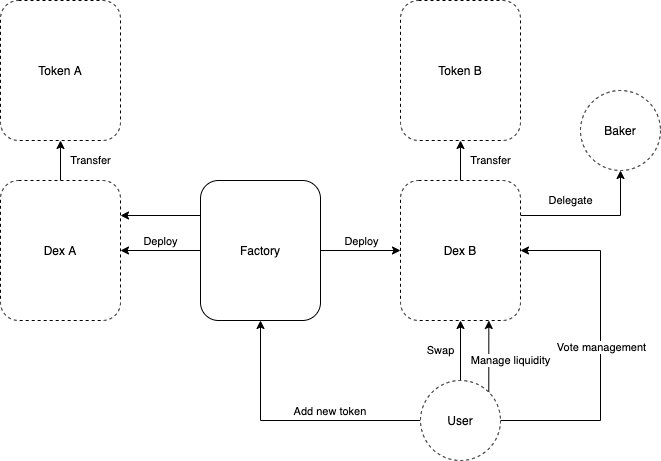

The diagram above was exported from draw.io. Its source (the exported page's mxGraphModel, read from the mxfile embedded in the PNG):
<mxGraphModel dx="946" dy="646" grid="1" gridSize="10" guides="1" tooltips="1" connect="1" arrows="1" fold="1" page="1" pageScale="1" pageWidth="827" pageHeight="1169" math="0" shadow="0">
  <root>
    <mxCell id="0" />
    <mxCell id="1" parent="0" />
    <mxCell id="1kuVsA6bXp0VTPs0qxUP-24" value="Transfer" style="edgeStyle=orthogonalEdgeStyle;rounded=0;orthogonalLoop=1;jettySize=auto;html=1;" parent="1" source="1kuVsA6bXp0VTPs0qxUP-1" edge="1">
      <mxGeometry y="-30" relative="1" as="geometry">
        <mxPoint x="180" y="150.00000000000023" as="targetPoint" />
        <mxPoint as="offset" />
      </mxGeometry>
    </mxCell>
    <mxCell id="1kuVsA6bXp0VTPs0qxUP-1" value="Dex A" style="rounded=1;whiteSpace=wrap;html=1;dashed=1;" parent="1" vertex="1">
      <mxGeometry x="120" y="190" width="120" height="140" as="geometry" />
    </mxCell>
    <mxCell id="1kuVsA6bXp0VTPs0qxUP-6" style="edgeStyle=orthogonalEdgeStyle;rounded=0;orthogonalLoop=1;jettySize=auto;html=1;exitX=0;exitY=0.5;exitDx=0;exitDy=0;" parent="1" source="1kuVsA6bXp0VTPs0qxUP-2" target="1kuVsA6bXp0VTPs0qxUP-1" edge="1">
      <mxGeometry relative="1" as="geometry" />
    </mxCell>
    <mxCell id="1kuVsA6bXp0VTPs0qxUP-9" value="Deploy" style="edgeLabel;html=1;align=center;verticalAlign=middle;resizable=0;points=[];" parent="1kuVsA6bXp0VTPs0qxUP-6" vertex="1" connectable="0">
      <mxGeometry x="0.12" y="-2" relative="1" as="geometry">
        <mxPoint x="4.8" y="-8" as="offset" />
      </mxGeometry>
    </mxCell>
    <mxCell id="1kuVsA6bXp0VTPs0qxUP-7" style="edgeStyle=orthogonalEdgeStyle;rounded=0;orthogonalLoop=1;jettySize=auto;html=1;" parent="1" source="1kuVsA6bXp0VTPs0qxUP-2" target="1kuVsA6bXp0VTPs0qxUP-4" edge="1">
      <mxGeometry relative="1" as="geometry" />
    </mxCell>
    <mxCell id="1kuVsA6bXp0VTPs0qxUP-8" value="Deploy" style="edgeLabel;html=1;align=center;verticalAlign=middle;resizable=0;points=[];" parent="1kuVsA6bXp0VTPs0qxUP-7" vertex="1" connectable="0">
      <mxGeometry relative="1" as="geometry">
        <mxPoint y="-10" as="offset" />
      </mxGeometry>
    </mxCell>
    <mxCell id="1kuVsA6bXp0VTPs0qxUP-2" value="Factory" style="rounded=1;whiteSpace=wrap;html=1;" parent="1" vertex="1">
      <mxGeometry x="320" y="190" width="120" height="140" as="geometry" />
    </mxCell>
    <mxCell id="1kuVsA6bXp0VTPs0qxUP-3" value="Token A" style="rounded=1;whiteSpace=wrap;html=1;dashed=1;" parent="1" vertex="1">
      <mxGeometry x="120" y="10" width="120" height="140" as="geometry" />
    </mxCell>
    <mxCell id="1kuVsA6bXp0VTPs0qxUP-19" value="Delegate" style="edgeStyle=orthogonalEdgeStyle;rounded=0;orthogonalLoop=1;jettySize=auto;html=1;exitX=1;exitY=0.25;exitDx=0;exitDy=0;entryX=0.5;entryY=1;entryDx=0;entryDy=0;" parent="1" source="1kuVsA6bXp0VTPs0qxUP-4" target="1kuVsA6bXp0VTPs0qxUP-18" edge="1">
      <mxGeometry x="0.5862" y="50" relative="1" as="geometry">
        <mxPoint as="offset" />
      </mxGeometry>
    </mxCell>
    <mxCell id="1kuVsA6bXp0VTPs0qxUP-20" value="Transfer" style="edgeStyle=orthogonalEdgeStyle;rounded=0;orthogonalLoop=1;jettySize=auto;html=1;" parent="1" source="1kuVsA6bXp0VTPs0qxUP-4" target="1kuVsA6bXp0VTPs0qxUP-5" edge="1">
      <mxGeometry y="-30" relative="1" as="geometry">
        <mxPoint as="offset" />
      </mxGeometry>
    </mxCell>
    <mxCell id="1kuVsA6bXp0VTPs0qxUP-4" value="Dex B" style="rounded=1;whiteSpace=wrap;html=1;dashed=1;" parent="1" vertex="1">
      <mxGeometry x="520" y="190" width="120" height="140" as="geometry" />
    </mxCell>
    <mxCell id="1kuVsA6bXp0VTPs0qxUP-5" value="Token B" style="rounded=1;whiteSpace=wrap;html=1;dashed=1;" parent="1" vertex="1">
      <mxGeometry x="520" y="10" width="120" height="140" as="geometry" />
    </mxCell>
    <mxCell id="1kuVsA6bXp0VTPs0qxUP-11" style="edgeStyle=orthogonalEdgeStyle;rounded=0;orthogonalLoop=1;jettySize=auto;html=1;" parent="1" source="1kuVsA6bXp0VTPs0qxUP-10" target="1kuVsA6bXp0VTPs0qxUP-2" edge="1">
      <mxGeometry relative="1" as="geometry" />
    </mxCell>
    <mxCell id="1kuVsA6bXp0VTPs0qxUP-12" value="Add new token&amp;nbsp;" style="edgeLabel;html=1;align=center;verticalAlign=middle;resizable=0;points=[];" parent="1kuVsA6bXp0VTPs0qxUP-11" vertex="1" connectable="0">
      <mxGeometry x="-0.1244" y="-4" relative="1" as="geometry">
        <mxPoint x="24.17" y="-6" as="offset" />
      </mxGeometry>
    </mxCell>
    <mxCell id="1kuVsA6bXp0VTPs0qxUP-13" value="Swap" style="edgeStyle=orthogonalEdgeStyle;rounded=0;orthogonalLoop=1;jettySize=auto;html=1;exitX=0.5;exitY=0;exitDx=0;exitDy=0;" parent="1" source="1kuVsA6bXp0VTPs0qxUP-10" target="1kuVsA6bXp0VTPs0qxUP-4" edge="1">
      <mxGeometry y="20" relative="1" as="geometry">
        <mxPoint as="offset" />
      </mxGeometry>
    </mxCell>
    <mxCell id="1kuVsA6bXp0VTPs0qxUP-15" value="Manage liquidity" style="edgeStyle=orthogonalEdgeStyle;rounded=0;orthogonalLoop=1;jettySize=auto;html=1;exitX=1;exitY=0;exitDx=0;exitDy=0;entryX=0.736;entryY=1;entryDx=0;entryDy=0;entryPerimeter=0;" parent="1" source="1kuVsA6bXp0VTPs0qxUP-10" target="1kuVsA6bXp0VTPs0qxUP-4" edge="1">
      <mxGeometry x="-0.1152" y="-22" relative="1" as="geometry">
        <mxPoint as="offset" />
      </mxGeometry>
    </mxCell>
    <mxCell id="1kuVsA6bXp0VTPs0qxUP-16" style="edgeStyle=orthogonalEdgeStyle;rounded=0;orthogonalLoop=1;jettySize=auto;html=1;exitX=1;exitY=0.5;exitDx=0;exitDy=0;entryX=1;entryY=0.5;entryDx=0;entryDy=0;" parent="1" source="1kuVsA6bXp0VTPs0qxUP-10" target="1kuVsA6bXp0VTPs0qxUP-4" edge="1">
      <mxGeometry relative="1" as="geometry">
        <Array as="points">
          <mxPoint x="720" y="430" />
          <mxPoint x="720" y="260" />
        </Array>
      </mxGeometry>
    </mxCell>
    <mxCell id="1kuVsA6bXp0VTPs0qxUP-17" value="Vote management" style="edgeLabel;html=1;align=center;verticalAlign=middle;resizable=0;points=[];" parent="1kuVsA6bXp0VTPs0qxUP-16" vertex="1" connectable="0">
      <mxGeometry x="-0.0029" relative="1" as="geometry">
        <mxPoint as="offset" />
      </mxGeometry>
    </mxCell>
    <mxCell id="1kuVsA6bXp0VTPs0qxUP-10" value="User" style="ellipse;whiteSpace=wrap;html=1;aspect=fixed;dashed=1;" parent="1" vertex="1">
      <mxGeometry x="540" y="390" width="80" height="80" as="geometry" />
    </mxCell>
    <mxCell id="1kuVsA6bXp0VTPs0qxUP-18" value="Baker" style="ellipse;whiteSpace=wrap;html=1;aspect=fixed;dashed=1;" parent="1" vertex="1">
      <mxGeometry x="700" y="100" width="80" height="80" as="geometry" />
    </mxCell>
    <mxCell id="1kuVsA6bXp0VTPs0qxUP-22" value="&lt;span style=&quot;color: rgba(0 , 0 , 0 , 0) ; font-family: monospace ; font-size: 0px ; background-color: rgb(248 , 249 , 250)&quot;&gt;%3CmxGraphModel%3E%3Croot%3E%3CmxCell%20id%3D%220%22%2F%3E%3CmxCell%20id%3D%221%22%20parent%3D%220%22%2F%3E%3CmxCell%20id%3D%222%22%20value%3D%22%26amp%3Bnbsp%3BSwap%26amp%3Bnbsp%3Btoken%20to%20token%22%20style%3D%22edgeStyle%3DorthogonalEdgeStyle%3Brounded%3D0%3BorthogonalLoop%3D1%3BjettySize%3Dauto%3Bhtml%3D1%3BexitX%3D0%3BexitY%3D0.25%3BexitDx%3D0%3BexitDy%3D0%3BentryX%3D1%3BentryY%3D0.25%3BentryDx%3D0%3BentryDy%3D0%3B%22%20edge%3D%221%22%20parent%3D%221%22%3E%3CmxGeometry%20y%3D%22-15%22%20relative%3D%221%22%20as%3D%22geometry%22%3E%3CmxPoint%20x%3D%22520%22%20y%3D%22195.00000000000023%22%20as%3D%22sourcePoint%22%2F%3E%3CmxPoint%20x%3D%22440%22%20y%3D%22195.00000000000023%22%20as%3D%22targetPoint%22%2F%3E%3CmxPoint%20as%3D%22offset%22%2F%3E%3C%2FmxGeometry%3E%3C%2FmxCell%3E%3C%2Froot%3E%3C%2FmxGraphModel%3ES&lt;/span&gt;" style="edgeStyle=orthogonalEdgeStyle;rounded=0;orthogonalLoop=1;jettySize=auto;html=1;exitX=0;exitY=0.25;exitDx=0;exitDy=0;entryX=1;entryY=0.25;entryDx=0;entryDy=0;" parent="1" source="1kuVsA6bXp0VTPs0qxUP-2" target="1kuVsA6bXp0VTPs0qxUP-1" edge="1">
      <mxGeometry relative="1" as="geometry" />
    </mxCell>
  </root>
</mxGraphModel>